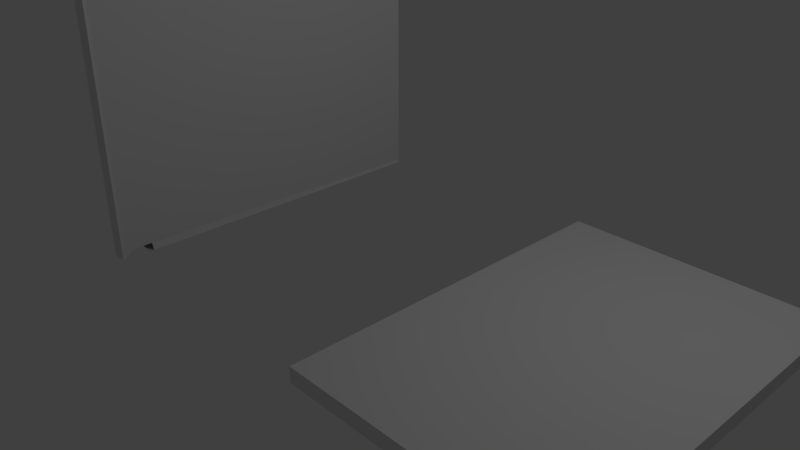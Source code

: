 # Source: laptop.blend  (saved by Blender 2.79.0; exported with 4.5.12 LTS)
import bpy
from mathutils import Matrix  # noqa: F401  (used for matrix-valued properties, if any)

bpy.ops.wm.read_factory_settings(use_empty=True)
scene = bpy.context.scene
scene.name = 'Scene'

# ---- collections
col_collection_1 = bpy.data.collections.new('Collection 1'); scene.collection.children.link(col_collection_1)

# ---- materials (node trees are filled in below, after node groups)
mat_material = bpy.data.materials.new('Material')
mat_material.alpha_threshold = 0.0
mat_material.use_transparent_shadow = False
mat_material.roughness = 0.5
mat_material.line_color = (0.0, 0.0, 0.0, 1.0)
mat_material_001 = bpy.data.materials.new('Material.001')
mat_material_001.alpha_threshold = 0.0
mat_material_001.use_transparent_shadow = False
mat_material_001.roughness = 0.5
mat_material_001.line_color = (0.0, 0.0, 0.0, 1.0)

# ---- material node trees

# ---- world
world_world = bpy.data.worlds.new('World'); scene.world = world_world
world_world.color = (0.05088, 0.05088, 0.05088)
world_world.use_sun_shadow = False
world_world.sun_shadow_jitter_overblur = 0.0
world_world.cycles.sampling_method = 'MANUAL'

# ---- cameras
cam_camera = bpy.data.cameras.new('Camera')
cam_camera.clip_end = 100.0
cam_camera.lens = 35.0
cam_camera.sensor_width = 32.0
cam_camera.sensor_height = 18.0
cam_camera.ortho_scale = 7.314
cam_camera.dof.focus_distance = 0.0
cam_camera.dof.aperture_fstop = 128.0

# ---- lights
light_lamp = bpy.data.lights.new('Lamp', 'POINT')
light_lamp.transmission_factor = 0.0
light_lamp.cutoff_distance = 30.0
light_lamp.energy = 100.0
light_lamp.shadow_buffer_clip_start = 1.001
light_lamp.shadow_soft_size = 0.1
light_lamp.shadow_maximum_resolution = 0.006
light_lamp.use_absolute_resolution = True

# ---- meshes
me_cube = bpy.data.meshes.new('Cube')
me_cube.from_pydata([(1.0, 1.0, -1.0), (1.0, -1.0, -1.0), (-1.0, -1.0, -1.0), (-1.0, 1.0, -1.0), (1.0, 1.0, 1.0), (1.0, -1.0, 1.0), (-1.0, -1.0, 1.0), (-1.0, 1.0, 1.0), (1.0, 1.0, 1.0), (1.0, -1.0, 1.0), (-1.0, 1.0, 1.0), (-1.0, -1.0, 1.0), (0.9767, 0.9767, 0.6971), (1.002, -0.9767, 0.6971), (-0.9767, 0.9767, 0.6971), (-0.9767, -0.9767, 0.6971), (1.0, 1.0, 1.0), (1.0, -1.0, 1.0), (-1.0, 1.0, 1.0), (-1.0, -1.0, 1.0), (1.0, -0.84, -1.0), (-1.0, -0.84, -1.0), (1.0, -0.84, 1.0), (-1.0, -0.84, 1.0), (1.0, -0.84, 1.0), (-1.0, -0.84, 1.0), (1.0, -0.8197, 1.0), (-1.0, -0.84, 1.0), (0.9453, -0.8204, 0.6971), (-0.9767, -0.8204, 0.6971), (0.9453, -0.8986, 0.6971), (-5.364e-07, -0.9767, 0.6971), (-0.9767, -0.8986, 0.6971), (-4.172e-07, -0.8204, 0.6971), (-4.768e-07, -0.8986, 0.6971), (0.9453, -0.9376, 0.6971), (-0.4884, -0.9767, 0.6971), (-0.9767, -0.8595, 0.6971), (0.5197, -0.8204, 0.6971), (0.9453, -0.8595, 0.6971), (0.5197, -0.9767, 0.6971), (-0.9767, -0.9376, 0.6971), (-0.4884, -0.8204, 0.6971), (-5.066e-07, -0.9376, 0.6971), (-4.47e-07, -0.8595, 0.6971), (0.5197, -0.8986, 0.6971), (-0.4884, -0.8986, 0.6971), (-0.4884, -0.8595, 0.6971), (0.5197, -0.8595, 0.6971), (0.5197, -0.9376, 0.6971), (-0.4884, -0.9376, 0.6971)], [], [(20, 1, 2, 21), (4, 7, 10, 8), (1, 5, 6, 2), (21, 23, 7, 3), (4, 0, 3, 7), (11, 9, 17, 19), (6, 5, 9, 11), (22, 4, 8, 24), (23, 6, 11, 25), (50, 41, 15, 36), (24, 8, 16, 26), (25, 11, 19, 27), (8, 10, 18, 16), (14, 12, 16, 18), (13, 40, 31, 36, 15, 19, 17), (29, 14, 18, 27), (15, 41, 32, 37, 29, 27, 19), (12, 28, 26, 16), (10, 25, 27, 18), (9, 24, 26, 17), (12, 14, 29, 42, 33, 38, 28), (7, 23, 25, 10), (5, 22, 24, 9), (2, 6, 23, 21), (0, 4, 22, 20), (0, 20, 21, 3), (49, 43, 31, 40), (48, 44, 34, 45), (47, 37, 32, 46), (44, 47, 46, 34), (33, 42, 47, 44), (42, 29, 37, 47), (39, 48, 45, 30), (28, 38, 48, 39), (38, 33, 44, 48), (35, 49, 40, 13), (30, 45, 49, 35), (45, 34, 43, 49), (43, 50, 36, 31), (34, 46, 50, 43), (46, 32, 41, 50)])
me_cube.materials.append(mat_material)
me_cube.use_remesh_preserve_volume = False
me_cube.use_remesh_preserve_attributes = False
me_cube.use_mirror_vertex_groups = False
me_cube.update()
me_cube_001 = bpy.data.meshes.new('Cube.001')
me_cube_001.from_pydata([(1.0, 1.0, -1.0), (1.0, -1.0, -1.0), (-1.0, -1.0, -1.0), (-1.0, 1.0, -1.0), (1.0, 1.0, 1.0), (1.0, -1.0, 1.0), (-1.0, -1.0, 1.0), (-1.0, 1.0, 1.0), (1.0, 1.0, 1.0), (1.0, -1.0, 1.0), (-1.0, 1.0, 1.0), (-1.0, -1.0, 1.0), (1.0, 1.0, 1.0), (1.0, -1.0, 1.0), (-1.0, 1.0, 1.0), (-1.0, -1.0, 1.0)], [], [(0, 1, 2, 3), (4, 7, 10, 8), (0, 4, 5, 1), (1, 5, 6, 2), (2, 6, 7, 3), (4, 0, 3, 7), (11, 9, 13, 15), (6, 5, 9, 11), (5, 4, 8, 9), (7, 6, 11, 10), (12, 14, 15, 13), (9, 8, 12, 13), (10, 11, 15, 14), (8, 10, 14, 12)])
me_cube_001.materials.append(mat_material_001)
me_cube_001.use_remesh_preserve_volume = False
me_cube_001.use_remesh_preserve_attributes = False
me_cube_001.use_mirror_vertex_groups = False
me_cube_001.update()

# ---- objects
ob_cube_001 = bpy.data.objects.new('Cube.001', me_cube)
ob_lamp = bpy.data.objects.new('Lamp', light_lamp)
ob_camera = bpy.data.objects.new('Camera', cam_camera)
ob_cube = bpy.data.objects.new('Cube', me_cube_001)

# ---- transforms, parenting, visibility, modifiers, constraints
ob_cube_001.location = (-2.091, 1.878e-06, 1.703)
ob_cube_001.rotation_euler = (-0.0, 1.571, 0.0)
ob_cube_001.scale = (1.703, 2.388, 0.1)
ob_cube_001.lock_rotations_4d = False
ob_cube_001.empty_display_type = 'ARROWS'
ob_cube_001.lineart.crease_threshold = 0.0
ob_lamp.location = (4.076, 1.005, 5.904)
ob_lamp.rotation_euler = (0.6503, 0.05522, 1.866)
ob_lamp.lock_rotations_4d = False
ob_lamp.empty_display_type = 'ARROWS'
ob_lamp.color = (0.0, 0.0, 0.0, 0.0)
ob_lamp.lineart.crease_threshold = 0.0
ob_camera.location = (7.481, -6.508, 5.344)
ob_camera.rotation_euler = (1.109, 0.0, 0.8149)
ob_camera.lock_rotations_4d = False
ob_camera.empty_display_type = 'ARROWS'
ob_camera.color = (0.0, 0.0, 0.0, 0.0)
ob_camera.display_type = 'WIRE'
ob_camera.lineart.crease_threshold = 0.0
ob_cube.location = (3.207, 0.0, 0.1)
ob_cube.scale = (1.703, 2.388, 0.1)
ob_cube.lock_rotations_4d = False
ob_cube.empty_display_type = 'ARROWS'
ob_cube.lineart.crease_threshold = 0.0

# ---- collection membership
col_collection_1.objects.link(ob_cube_001)
col_collection_1.objects.link(ob_lamp)
col_collection_1.objects.link(ob_camera)
col_collection_1.objects.link(ob_cube)

# ---- scene / render settings (as saved in the file)
scene.camera = ob_camera
scene.frame_start = 1; scene.frame_end = 250; scene.frame_set(1)
scene.render.engine = 'BLENDER_EEVEE_NEXT'
scene.render.resolution_percentage = 50
scene.render.dither_intensity = 0.0
scene.cycles.use_denoising = False
scene.cycles.samples = 128
scene.cycles.sampling_pattern = 'TABULATED_SOBOL'
scene.cycles.use_adaptive_sampling = False
scene.cycles.use_light_tree = False
scene.cycles.blur_glossy = 0.0
scene.cycles.sample_clamp_indirect = 0.0
scene.view_settings.view_transform = 'Standard'
bpy.context.view_layer.update()
